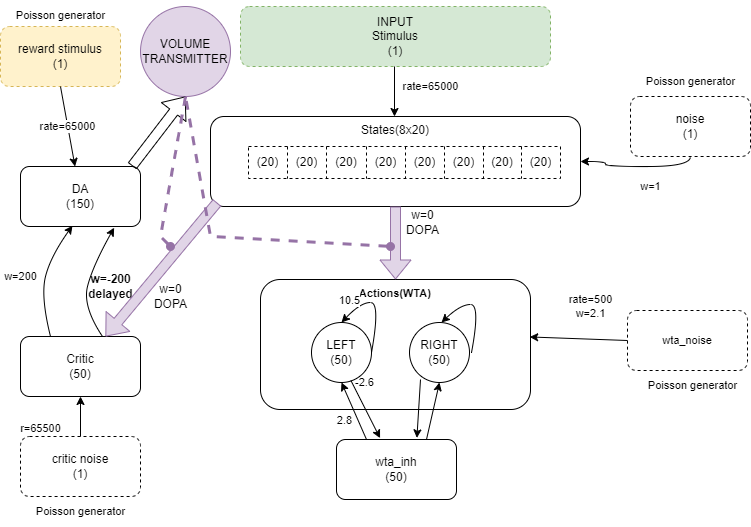

The diagram above was exported from draw.io. Its source (the exported page's mxGraphModel, read from the mxfile embedded in the PNG):
<mxGraphModel dx="1050" dy="523" grid="1" gridSize="10" guides="1" tooltips="1" connect="1" arrows="1" fold="1" page="1" pageScale="1" pageWidth="827" pageHeight="1169" math="0" shadow="0">
  <root>
    <mxCell id="0" />
    <mxCell id="1" parent="0" />
    <mxCell id="GTqaI5zs6q6qDNkmL9B8-1" value="States(8x20)" style="rounded=1;whiteSpace=wrap;html=1;verticalAlign=top;" parent="1" vertex="1">
      <mxGeometry x="220" y="140" width="370" height="90" as="geometry" />
    </mxCell>
    <mxCell id="GTqaI5zs6q6qDNkmL9B8-18" value="" style="shape=table;html=1;whiteSpace=wrap;startSize=0;container=1;collapsible=0;childLayout=tableLayout;swimlaneLine=1;dashed=1;" parent="1" vertex="1">
      <mxGeometry x="258" y="170" width="312" height="32" as="geometry" />
    </mxCell>
    <mxCell id="GTqaI5zs6q6qDNkmL9B8-19" value="" style="shape=tableRow;horizontal=0;startSize=0;swimlaneHead=0;swimlaneBody=0;top=0;left=0;bottom=0;right=0;collapsible=0;dropTarget=0;fillColor=none;points=[[0,0.5],[1,0.5]];portConstraint=eastwest;" parent="GTqaI5zs6q6qDNkmL9B8-18" vertex="1">
      <mxGeometry width="312" height="32" as="geometry" />
    </mxCell>
    <mxCell id="ciOblWD0qd0sDOg3PJlo-4" value="(20)" style="shape=partialRectangle;html=1;whiteSpace=wrap;connectable=0;fillColor=none;top=0;left=0;bottom=0;right=0;overflow=hidden;" vertex="1" parent="GTqaI5zs6q6qDNkmL9B8-19">
      <mxGeometry width="39" height="32" as="geometry">
        <mxRectangle width="39" height="32" as="alternateBounds" />
      </mxGeometry>
    </mxCell>
    <mxCell id="ciOblWD0qd0sDOg3PJlo-5" value="(20)" style="shape=partialRectangle;html=1;whiteSpace=wrap;connectable=0;fillColor=none;top=0;left=0;bottom=0;right=0;overflow=hidden;" vertex="1" parent="GTqaI5zs6q6qDNkmL9B8-19">
      <mxGeometry x="39" width="39" height="32" as="geometry">
        <mxRectangle width="39" height="32" as="alternateBounds" />
      </mxGeometry>
    </mxCell>
    <mxCell id="ciOblWD0qd0sDOg3PJlo-6" value="(20)" style="shape=partialRectangle;html=1;whiteSpace=wrap;connectable=0;fillColor=none;top=0;left=0;bottom=0;right=0;overflow=hidden;" vertex="1" parent="GTqaI5zs6q6qDNkmL9B8-19">
      <mxGeometry x="78" width="40" height="32" as="geometry">
        <mxRectangle width="40" height="32" as="alternateBounds" />
      </mxGeometry>
    </mxCell>
    <mxCell id="ciOblWD0qd0sDOg3PJlo-3" value="(20)" style="shape=partialRectangle;html=1;whiteSpace=wrap;connectable=0;fillColor=none;top=0;left=0;bottom=0;right=0;overflow=hidden;" vertex="1" parent="GTqaI5zs6q6qDNkmL9B8-19">
      <mxGeometry x="118" width="39" height="32" as="geometry">
        <mxRectangle width="39" height="32" as="alternateBounds" />
      </mxGeometry>
    </mxCell>
    <mxCell id="GTqaI5zs6q6qDNkmL9B8-20" value="(20)" style="shape=partialRectangle;html=1;whiteSpace=wrap;connectable=0;fillColor=none;top=0;left=0;bottom=0;right=0;overflow=hidden;" parent="GTqaI5zs6q6qDNkmL9B8-19" vertex="1">
      <mxGeometry x="157" width="39" height="32" as="geometry">
        <mxRectangle width="39" height="32" as="alternateBounds" />
      </mxGeometry>
    </mxCell>
    <mxCell id="GTqaI5zs6q6qDNkmL9B8-21" value="(20)" style="shape=partialRectangle;html=1;whiteSpace=wrap;connectable=0;fillColor=none;top=0;left=0;bottom=0;right=0;overflow=hidden;" parent="GTqaI5zs6q6qDNkmL9B8-19" vertex="1">
      <mxGeometry x="196" width="39" height="32" as="geometry">
        <mxRectangle width="39" height="32" as="alternateBounds" />
      </mxGeometry>
    </mxCell>
    <mxCell id="GTqaI5zs6q6qDNkmL9B8-22" value="(20)" style="shape=partialRectangle;html=1;whiteSpace=wrap;connectable=0;fillColor=none;top=0;left=0;bottom=0;right=0;overflow=hidden;" parent="GTqaI5zs6q6qDNkmL9B8-19" vertex="1">
      <mxGeometry x="235" width="38" height="32" as="geometry">
        <mxRectangle width="38" height="32" as="alternateBounds" />
      </mxGeometry>
    </mxCell>
    <mxCell id="GTqaI5zs6q6qDNkmL9B8-44" value="(20)" style="shape=partialRectangle;html=1;whiteSpace=wrap;connectable=0;fillColor=none;top=0;left=0;bottom=0;right=0;overflow=hidden;" parent="GTqaI5zs6q6qDNkmL9B8-19" vertex="1">
      <mxGeometry x="273" width="39" height="32" as="geometry">
        <mxRectangle width="39" height="32" as="alternateBounds" />
      </mxGeometry>
    </mxCell>
    <mxCell id="GTqaI5zs6q6qDNkmL9B8-52" value="noise&lt;br&gt;(1)" style="rounded=1;whiteSpace=wrap;html=1;dashed=1;" parent="1" vertex="1">
      <mxGeometry x="640" y="120" width="120" height="60" as="geometry" />
    </mxCell>
    <mxCell id="GTqaI5zs6q6qDNkmL9B8-56" value="&lt;span style=&quot;color: rgb(0, 0, 0); font-family: Helvetica; font-size: 11px; font-style: normal; font-variant-ligatures: normal; font-variant-caps: normal; font-weight: 400; letter-spacing: normal; orphans: 2; text-align: center; text-indent: 0px; text-transform: none; widows: 2; word-spacing: 0px; -webkit-text-stroke-width: 0px; text-decoration-thickness: initial; text-decoration-style: initial; text-decoration-color: initial; float: none; display: inline !important;&quot;&gt;rate=65000&lt;/span&gt;" style="rounded=1;orthogonalLoop=1;jettySize=auto;html=1;entryX=0.5;entryY=0;entryDx=0;entryDy=0;labelBackgroundColor=none;" parent="1" edge="1">
      <mxGeometry x="-0.2" y="36" relative="1" as="geometry">
        <mxPoint x="404" y="90" as="sourcePoint" />
        <mxPoint x="404" y="140" as="targetPoint" />
        <mxPoint as="offset" />
      </mxGeometry>
    </mxCell>
    <mxCell id="GTqaI5zs6q6qDNkmL9B8-55" value="INPUT&lt;br&gt;Stimulus&lt;br&gt;(1)" style="rounded=1;whiteSpace=wrap;html=1;dashed=1;fillColor=#d5e8d4;strokeColor=#82b366;" parent="1" vertex="1">
      <mxGeometry x="250" y="30" width="310" height="60" as="geometry" />
    </mxCell>
    <mxCell id="GTqaI5zs6q6qDNkmL9B8-58" value="reward stimulus&lt;br&gt;(1)" style="rounded=1;whiteSpace=wrap;html=1;dashed=1;fillColor=#fff2cc;strokeColor=#d6b656;" parent="1" vertex="1">
      <mxGeometry x="10" y="50" width="120" height="60" as="geometry" />
    </mxCell>
    <mxCell id="GTqaI5zs6q6qDNkmL9B8-59" value="DA&lt;br&gt;(150)" style="rounded=1;whiteSpace=wrap;html=1;" parent="1" vertex="1">
      <mxGeometry x="30" y="190" width="120" height="60" as="geometry" />
    </mxCell>
    <mxCell id="GTqaI5zs6q6qDNkmL9B8-60" value="VOLUME&lt;br&gt;TRANSMITTER" style="ellipse;whiteSpace=wrap;html=1;aspect=fixed;fillColor=#e1d5e7;strokeColor=#9673a6;" parent="1" vertex="1">
      <mxGeometry x="150" y="30" width="90" height="90" as="geometry" />
    </mxCell>
    <mxCell id="GTqaI5zs6q6qDNkmL9B8-61" value="Critic&lt;br&gt;(50)" style="rounded=1;whiteSpace=wrap;html=1;" parent="1" vertex="1">
      <mxGeometry x="30" y="360" width="120" height="60" as="geometry" />
    </mxCell>
    <mxCell id="GTqaI5zs6q6qDNkmL9B8-62" value="critic noise&lt;br&gt;(1)" style="rounded=1;whiteSpace=wrap;html=1;dashed=1;" parent="1" vertex="1">
      <mxGeometry x="30" y="460" width="120" height="60" as="geometry" />
    </mxCell>
    <mxCell id="GTqaI5zs6q6qDNkmL9B8-63" value="&lt;font size=&quot;1&quot; style=&quot;&quot;&gt;&lt;b style=&quot;font-size: 11px;&quot;&gt;Actions(WTA)&lt;/b&gt;&lt;/font&gt;" style="rounded=1;whiteSpace=wrap;html=1;verticalAlign=top;" parent="1" vertex="1">
      <mxGeometry x="270" y="303" width="270" height="130" as="geometry" />
    </mxCell>
    <mxCell id="GTqaI5zs6q6qDNkmL9B8-64" value="LEFT&lt;br&gt;(50)" style="ellipse;whiteSpace=wrap;html=1;aspect=fixed;verticalAlign=middle;" parent="1" vertex="1">
      <mxGeometry x="321" y="346" width="60" height="60" as="geometry" />
    </mxCell>
    <mxCell id="GTqaI5zs6q6qDNkmL9B8-67" value="RIGHT&lt;br&gt;(50)" style="ellipse;whiteSpace=wrap;html=1;aspect=fixed;verticalAlign=middle;" parent="1" vertex="1">
      <mxGeometry x="419" y="346" width="60" height="60" as="geometry" />
    </mxCell>
    <mxCell id="GTqaI5zs6q6qDNkmL9B8-71" value="" style="curved=1;endArrow=classic;html=1;rounded=0;exitX=1;exitY=0.5;exitDx=0;exitDy=0;entryX=0.5;entryY=0;entryDx=0;entryDy=0;" parent="1" source="GTqaI5zs6q6qDNkmL9B8-64" target="GTqaI5zs6q6qDNkmL9B8-64" edge="1">
      <mxGeometry width="50" height="50" relative="1" as="geometry">
        <mxPoint x="356" y="335" as="sourcePoint" />
        <mxPoint x="406" y="285" as="targetPoint" />
        <Array as="points">
          <mxPoint x="390" y="326" />
          <mxPoint x="370" y="326" />
        </Array>
      </mxGeometry>
    </mxCell>
    <mxCell id="GTqaI5zs6q6qDNkmL9B8-72" value="10.5" style="edgeLabel;html=1;align=center;verticalAlign=middle;resizable=0;points=[];" parent="GTqaI5zs6q6qDNkmL9B8-71" vertex="1" connectable="0">
      <mxGeometry x="-0.1705" y="2" relative="1" as="geometry">
        <mxPoint x="-28" y="-12" as="offset" />
      </mxGeometry>
    </mxCell>
    <mxCell id="GTqaI5zs6q6qDNkmL9B8-77" value="" style="curved=1;endArrow=classic;html=1;rounded=0;" parent="1" edge="1">
      <mxGeometry width="50" height="50" relative="1" as="geometry">
        <mxPoint x="481" y="376" as="sourcePoint" />
        <mxPoint x="451" y="346" as="targetPoint" />
        <Array as="points">
          <mxPoint x="490" y="328" />
          <mxPoint x="470" y="328" />
        </Array>
      </mxGeometry>
    </mxCell>
    <mxCell id="GTqaI5zs6q6qDNkmL9B8-81" value="wta_inh&lt;br&gt;(50)" style="rounded=1;whiteSpace=wrap;html=1;" parent="1" vertex="1">
      <mxGeometry x="346" y="463" width="120" height="60" as="geometry" />
    </mxCell>
    <mxCell id="GTqaI5zs6q6qDNkmL9B8-84" value="2.8" style="endArrow=classic;html=1;rounded=0;exitX=0.25;exitY=0;exitDx=0;exitDy=0;entryX=0.5;entryY=1;entryDx=0;entryDy=0;labelBackgroundColor=none;" parent="1" source="GTqaI5zs6q6qDNkmL9B8-81" target="GTqaI5zs6q6qDNkmL9B8-64" edge="1">
      <mxGeometry x="-0.1381" y="12" width="50" height="50" relative="1" as="geometry">
        <mxPoint x="400" y="323" as="sourcePoint" />
        <mxPoint x="450" y="273" as="targetPoint" />
        <mxPoint y="1" as="offset" />
      </mxGeometry>
    </mxCell>
    <mxCell id="GTqaI5zs6q6qDNkmL9B8-86" value="" style="endArrow=classic;html=1;rounded=0;exitX=0.75;exitY=0;exitDx=0;exitDy=0;entryX=0.5;entryY=1;entryDx=0;entryDy=0;" parent="1" source="GTqaI5zs6q6qDNkmL9B8-81" target="GTqaI5zs6q6qDNkmL9B8-67" edge="1">
      <mxGeometry width="50" height="50" relative="1" as="geometry">
        <mxPoint x="370" y="463" as="sourcePoint" />
        <mxPoint x="361" y="403" as="targetPoint" />
      </mxGeometry>
    </mxCell>
    <mxCell id="GTqaI5zs6q6qDNkmL9B8-88" value="" style="endArrow=classic;html=1;rounded=0;exitX=0.657;exitY=0.967;exitDx=0;exitDy=0;exitPerimeter=0;entryX=0.363;entryY=-0.023;entryDx=0;entryDy=0;entryPerimeter=0;" parent="1" source="GTqaI5zs6q6qDNkmL9B8-64" target="GTqaI5zs6q6qDNkmL9B8-81" edge="1">
      <mxGeometry width="50" height="50" relative="1" as="geometry">
        <mxPoint x="400" y="323" as="sourcePoint" />
        <mxPoint x="450" y="273" as="targetPoint" />
      </mxGeometry>
    </mxCell>
    <mxCell id="GTqaI5zs6q6qDNkmL9B8-100" value="-2.6" style="edgeLabel;html=1;align=center;verticalAlign=middle;resizable=0;points=[];fontSize=11;labelBackgroundColor=none;" parent="GTqaI5zs6q6qDNkmL9B8-88" vertex="1" connectable="0">
      <mxGeometry x="-0.5315" y="3" relative="1" as="geometry">
        <mxPoint x="4" y="-11" as="offset" />
      </mxGeometry>
    </mxCell>
    <mxCell id="GTqaI5zs6q6qDNkmL9B8-90" value="" style="endArrow=classic;html=1;rounded=0;entryX=0.67;entryY=-0.027;entryDx=0;entryDy=0;entryPerimeter=0;" parent="1" target="GTqaI5zs6q6qDNkmL9B8-81" edge="1">
      <mxGeometry width="50" height="50" relative="1" as="geometry">
        <mxPoint x="430" y="403" as="sourcePoint" />
        <mxPoint x="381.6400000000001" y="462.22" as="targetPoint" />
      </mxGeometry>
    </mxCell>
    <mxCell id="GTqaI5zs6q6qDNkmL9B8-92" value="r=65500" style="endArrow=classic;html=1;rounded=0;entryX=0.5;entryY=1;entryDx=0;entryDy=0;exitX=0.5;exitY=0;exitDx=0;exitDy=0;labelBackgroundColor=none;" parent="1" source="GTqaI5zs6q6qDNkmL9B8-62" target="GTqaI5zs6q6qDNkmL9B8-61" edge="1">
      <mxGeometry x="-0.6" y="40" width="50" height="50" relative="1" as="geometry">
        <mxPoint x="390" y="470" as="sourcePoint" />
        <mxPoint x="440" y="420" as="targetPoint" />
        <mxPoint as="offset" />
      </mxGeometry>
    </mxCell>
    <mxCell id="GTqaI5zs6q6qDNkmL9B8-93" value="" style="shape=flexArrow;endArrow=classic;html=1;rounded=0;exitX=0.93;exitY=-0.007;exitDx=0;exitDy=0;entryX=0.5;entryY=1;entryDx=0;entryDy=0;exitPerimeter=0;" parent="1" source="GTqaI5zs6q6qDNkmL9B8-59" target="GTqaI5zs6q6qDNkmL9B8-60" edge="1">
      <mxGeometry width="50" height="50" relative="1" as="geometry">
        <mxPoint x="390" y="430" as="sourcePoint" />
        <mxPoint x="130" y="170" as="targetPoint" />
      </mxGeometry>
    </mxCell>
    <mxCell id="GTqaI5zs6q6qDNkmL9B8-94" value="rate=65000" style="endArrow=classic;html=1;rounded=0;exitX=0.5;exitY=1;exitDx=0;exitDy=0;" parent="1" source="GTqaI5zs6q6qDNkmL9B8-58" target="GTqaI5zs6q6qDNkmL9B8-59" edge="1">
      <mxGeometry width="50" height="50" relative="1" as="geometry">
        <mxPoint x="390" y="330" as="sourcePoint" />
        <mxPoint x="440" y="280" as="targetPoint" />
      </mxGeometry>
    </mxCell>
    <mxCell id="GTqaI5zs6q6qDNkmL9B8-96" value="w=200" style="curved=1;endArrow=classic;html=1;rounded=0;exitX=0.25;exitY=0;exitDx=0;exitDy=0;entryX=0.433;entryY=0.987;entryDx=0;entryDy=0;entryPerimeter=0;labelBackgroundColor=none;" parent="1" source="GTqaI5zs6q6qDNkmL9B8-61" target="GTqaI5zs6q6qDNkmL9B8-59" edge="1">
      <mxGeometry x="-0.0724" y="24" width="50" height="50" relative="1" as="geometry">
        <mxPoint x="60" y="330" as="sourcePoint" />
        <mxPoint x="110" y="280" as="targetPoint" />
        <Array as="points">
          <mxPoint x="50" y="320" />
          <mxPoint x="60" y="280" />
        </Array>
        <mxPoint as="offset" />
      </mxGeometry>
    </mxCell>
    <mxCell id="GTqaI5zs6q6qDNkmL9B8-97" value="w=-200&lt;br style=&quot;font-size: 12px;&quot;&gt;delayed" style="curved=1;endArrow=classic;html=1;rounded=0;exitX=0.5;exitY=0;exitDx=0;exitDy=0;entryX=0.597;entryY=1.02;entryDx=0;entryDy=0;entryPerimeter=0;fontStyle=1;fontSize=12;labelBackgroundColor=none;" parent="1" edge="1">
      <mxGeometry x="0.0229" y="-22" width="50" height="50" relative="1" as="geometry">
        <mxPoint x="112" y="360" as="sourcePoint" />
        <mxPoint x="123.6400000000001" y="251.20000000000005" as="targetPoint" />
        <Array as="points">
          <mxPoint x="92" y="330" />
          <mxPoint x="102" y="290" />
        </Array>
        <mxPoint as="offset" />
      </mxGeometry>
    </mxCell>
    <mxCell id="GTqaI5zs6q6qDNkmL9B8-98" value="w=0&lt;br&gt;DOPA" style="shape=flexArrow;endArrow=classic;html=1;rounded=0;fontSize=12;entryX=0.5;entryY=0;entryDx=0;entryDy=0;fillColor=#e1d5e7;strokeColor=#9673a6;labelBackgroundColor=none;exitX=0.5;exitY=1;exitDx=0;exitDy=0;" parent="1" target="GTqaI5zs6q6qDNkmL9B8-63" edge="1" source="GTqaI5zs6q6qDNkmL9B8-1">
      <mxGeometry x="-0.5723" y="27" width="50" height="50" relative="1" as="geometry">
        <mxPoint x="390" y="330" as="sourcePoint" />
        <mxPoint x="440" y="260" as="targetPoint" />
        <mxPoint as="offset" />
      </mxGeometry>
    </mxCell>
    <mxCell id="GTqaI5zs6q6qDNkmL9B8-99" value="w=0&lt;br&gt;DOPA" style="shape=flexArrow;endArrow=classic;html=1;rounded=0;fontSize=12;fillColor=#e1d5e7;strokeColor=#9673a6;exitX=0.018;exitY=0.956;exitDx=0;exitDy=0;exitPerimeter=0;labelBackgroundColor=none;" parent="1" source="GTqaI5zs6q6qDNkmL9B8-1" target="GTqaI5zs6q6qDNkmL9B8-61" edge="1">
      <mxGeometry x="0.1704" y="24" width="50" height="50" relative="1" as="geometry">
        <mxPoint x="400" y="340" as="sourcePoint" />
        <mxPoint x="400" y="420" as="targetPoint" />
        <mxPoint as="offset" />
      </mxGeometry>
    </mxCell>
    <mxCell id="GTqaI5zs6q6qDNkmL9B8-101" value="wta_noise" style="rounded=1;whiteSpace=wrap;html=1;fontSize=11;dashed=1;" parent="1" vertex="1">
      <mxGeometry x="637" y="334" width="120" height="60" as="geometry" />
    </mxCell>
    <mxCell id="GTqaI5zs6q6qDNkmL9B8-102" value="rate=500&lt;br&gt;w=2.1" style="endArrow=classic;html=1;rounded=0;fontSize=11;exitX=0;exitY=0.5;exitDx=0;exitDy=0;entryX=0.997;entryY=0.442;entryDx=0;entryDy=0;entryPerimeter=0;labelBackgroundColor=none;" parent="1" target="GTqaI5zs6q6qDNkmL9B8-63" edge="1" source="GTqaI5zs6q6qDNkmL9B8-101">
      <mxGeometry x="-0.2193" y="-33" width="50" height="50" relative="1" as="geometry">
        <mxPoint x="723.44" y="332.4200000000001" as="sourcePoint" />
        <mxPoint x="625.1500000000001" y="285" as="targetPoint" />
        <mxPoint as="offset" />
      </mxGeometry>
    </mxCell>
    <mxCell id="GTqaI5zs6q6qDNkmL9B8-105" value="w=1" style="endArrow=classic;html=1;fontSize=11;exitX=0.5;exitY=1;exitDx=0;exitDy=0;labelBackgroundColor=none;edgeStyle=orthogonalEdgeStyle;curved=1;entryX=1;entryY=0.5;entryDx=0;entryDy=0;" parent="1" source="GTqaI5zs6q6qDNkmL9B8-52" target="GTqaI5zs6q6qDNkmL9B8-1" edge="1">
      <mxGeometry x="-0.2" y="20" width="50" height="50" relative="1" as="geometry">
        <mxPoint x="390" y="310" as="sourcePoint" />
        <mxPoint x="450" y="140" as="targetPoint" />
        <mxPoint as="offset" />
      </mxGeometry>
    </mxCell>
    <mxCell id="GTqaI5zs6q6qDNkmL9B8-107" value="Poisson generator" style="text;html=1;align=center;verticalAlign=middle;resizable=0;points=[];autosize=1;strokeColor=none;fillColor=none;fontSize=11;" parent="1" vertex="1">
      <mxGeometry x="645" y="90" width="110" height="30" as="geometry" />
    </mxCell>
    <mxCell id="GTqaI5zs6q6qDNkmL9B8-108" value="Poisson generator" style="text;html=1;align=center;verticalAlign=middle;resizable=0;points=[];autosize=1;strokeColor=none;fillColor=none;fontSize=11;" parent="1" vertex="1">
      <mxGeometry x="35" y="520" width="110" height="30" as="geometry" />
    </mxCell>
    <mxCell id="GTqaI5zs6q6qDNkmL9B8-109" value="Poisson generator" style="text;html=1;align=center;verticalAlign=middle;resizable=0;points=[];autosize=1;strokeColor=none;fillColor=none;fontSize=11;" parent="1" vertex="1">
      <mxGeometry x="15" y="24" width="110" height="30" as="geometry" />
    </mxCell>
    <mxCell id="GTqaI5zs6q6qDNkmL9B8-110" value="Poisson generator" style="text;html=1;align=center;verticalAlign=middle;resizable=0;points=[];autosize=1;strokeColor=none;fillColor=none;fontSize=11;" parent="1" vertex="1">
      <mxGeometry x="647" y="394" width="110" height="30" as="geometry" />
    </mxCell>
    <mxCell id="2" value="" style="endArrow=none;dashed=1;html=1;rounded=0;entryX=0.5;entryY=1;entryDx=0;entryDy=0;fillColor=#e1d5e7;strokeColor=#9673a6;strokeWidth=3;startArrow=oval;startFill=1;" parent="1" target="GTqaI5zs6q6qDNkmL9B8-60" edge="1">
      <mxGeometry width="50" height="50" relative="1" as="geometry">
        <mxPoint x="180" y="270" as="sourcePoint" />
        <mxPoint x="350" y="250" as="targetPoint" />
        <Array as="points">
          <mxPoint x="170" y="260" />
        </Array>
      </mxGeometry>
    </mxCell>
    <mxCell id="3" value="" style="endArrow=none;dashed=1;html=1;rounded=0;entryX=0.5;entryY=1;entryDx=0;entryDy=0;fillColor=#e1d5e7;strokeColor=#9673a6;strokeWidth=3;startArrow=oval;startFill=1;" parent="1" target="GTqaI5zs6q6qDNkmL9B8-60" edge="1">
      <mxGeometry width="50" height="50" relative="1" as="geometry">
        <mxPoint x="400" y="270" as="sourcePoint" />
        <mxPoint x="205" y="130" as="targetPoint" />
        <Array as="points">
          <mxPoint x="220" y="260" />
        </Array>
      </mxGeometry>
    </mxCell>
  </root>
</mxGraphModel>